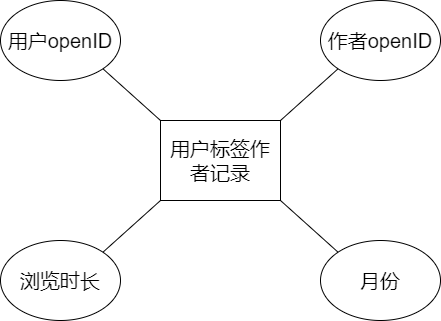

The diagram above was exported from draw.io. Its source (the exported page's mxGraphModel, read from the mxfile embedded in the PNG):
<mxGraphModel dx="701" dy="2950" grid="1" gridSize="10" guides="1" tooltips="1" connect="1" arrows="1" fold="1" page="1" pageScale="1" pageWidth="827" pageHeight="1169" math="0" shadow="0">
  <root>
    <mxCell id="0" />
    <mxCell id="1" parent="0" />
    <mxCell id="2" value="用户标签作者记录" style="rounded=0;whiteSpace=wrap;html=1;fontSize=20;" vertex="1" parent="1">
      <mxGeometry x="240" y="-2160" width="120" height="80" as="geometry" />
    </mxCell>
    <mxCell id="3" value="用户openID" style="ellipse;whiteSpace=wrap;html=1;fontSize=20;" vertex="1" parent="1">
      <mxGeometry x="80" y="-2280" width="120" height="80" as="geometry" />
    </mxCell>
    <mxCell id="4" value="作者openID" style="ellipse;whiteSpace=wrap;html=1;fontSize=20;" vertex="1" parent="1">
      <mxGeometry x="400" y="-2280" width="120" height="80" as="geometry" />
    </mxCell>
    <mxCell id="5" value="浏览时长" style="ellipse;whiteSpace=wrap;html=1;fontSize=20;" vertex="1" parent="1">
      <mxGeometry x="80" y="-2040" width="120" height="80" as="geometry" />
    </mxCell>
    <mxCell id="6" value="" style="endArrow=none;html=1;fontSize=20;entryX=0;entryY=1;entryDx=0;entryDy=0;exitX=1;exitY=0;exitDx=0;exitDy=0;" edge="1" parent="1" source="2" target="4">
      <mxGeometry width="50" height="50" relative="1" as="geometry">
        <mxPoint x="400" y="-2120" as="sourcePoint" />
        <mxPoint x="520" y="-2240" as="targetPoint" />
      </mxGeometry>
    </mxCell>
    <mxCell id="7" value="" style="endArrow=none;html=1;fontSize=20;entryX=0;entryY=1;entryDx=0;entryDy=0;exitX=1;exitY=0;exitDx=0;exitDy=0;" edge="1" parent="1" source="5" target="2">
      <mxGeometry width="50" height="50" relative="1" as="geometry">
        <mxPoint x="450" y="-2070" as="sourcePoint" />
        <mxPoint x="570" y="-2190" as="targetPoint" />
      </mxGeometry>
    </mxCell>
    <mxCell id="8" value="" style="endArrow=none;html=1;fontSize=20;entryX=1;entryY=1;entryDx=0;entryDy=0;exitX=0;exitY=0;exitDx=0;exitDy=0;" edge="1" parent="1" source="2" target="3">
      <mxGeometry width="50" height="50" relative="1" as="geometry">
        <mxPoint x="460" y="-2060" as="sourcePoint" />
        <mxPoint x="580" y="-2180" as="targetPoint" />
      </mxGeometry>
    </mxCell>
    <mxCell id="9" value="月份" style="ellipse;whiteSpace=wrap;html=1;fontSize=20;" vertex="1" parent="1">
      <mxGeometry x="400" y="-2040" width="120" height="80" as="geometry" />
    </mxCell>
    <mxCell id="10" value="" style="endArrow=none;html=1;fontSize=20;entryX=0;entryY=0;entryDx=0;entryDy=0;exitX=1;exitY=1;exitDx=0;exitDy=0;" edge="1" parent="1" source="2" target="9">
      <mxGeometry width="50" height="50" relative="1" as="geometry">
        <mxPoint x="370" y="-2150" as="sourcePoint" />
        <mxPoint x="427.57359312880703" y="-2201.715728752538" as="targetPoint" />
      </mxGeometry>
    </mxCell>
  </root>
</mxGraphModel>